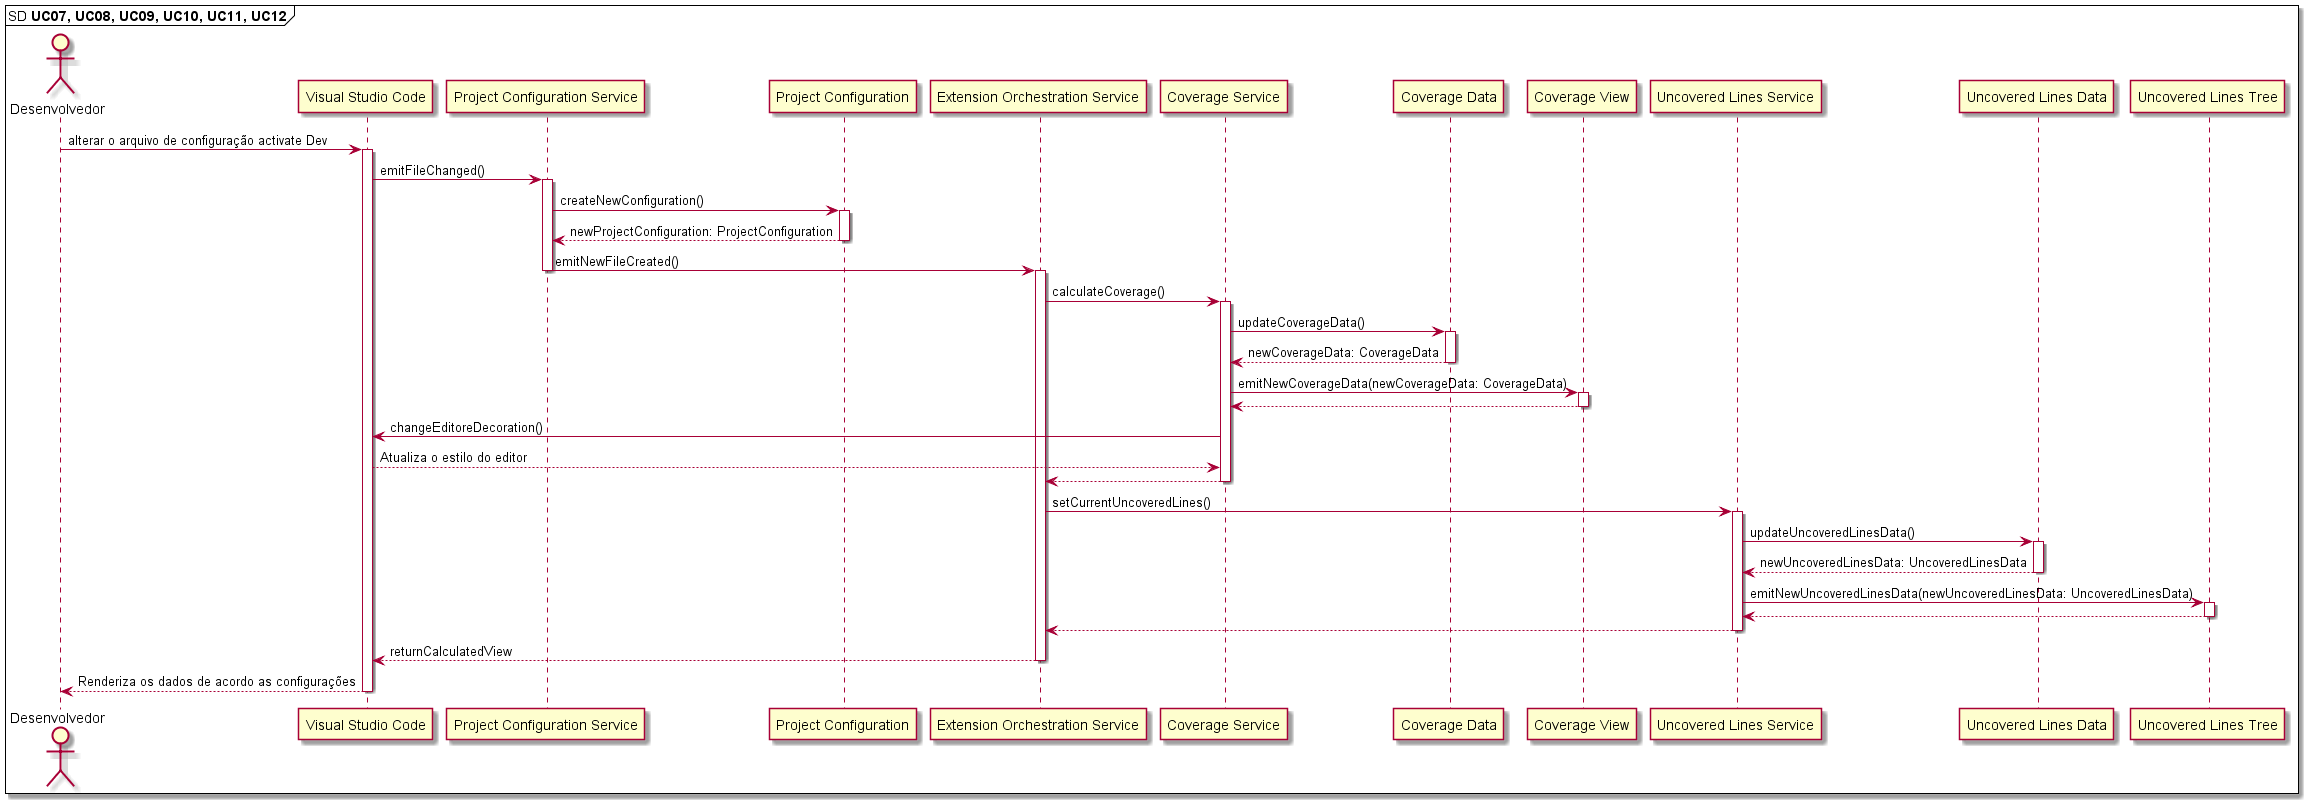

The diagram above was rendered by PlantUML. Its source (embedded in the PNG):
@startuml

mainframe SD **UC07, UC08, UC09, UC10, UC11, UC12** 

'UC07: Como desenvolvedor, desejo editar o arquivo de configuração na raiz do projeto.
'UC08: Como desenvolvedor, desejo adicionar ao arquivo de configuração a branch de referência.
'UC09: Como desenvolvedor, desejo adicionar ao arquivo de configuração um valor mínimo de cobertura.
'UC10: Como desenvolvedor, desejo adicionar ao arquivo de configuração o caminho para o arquivo de relatório de cobertura.
'UC11: Como desenvolvedor, desejo adicionar ao arquivo de configuração um comando para execução dos testes.
'UC12: Como desenvolvedor, desejo adicionar ao arquivo de configuração um comando para execução dos testes em modo de recarregamento automático após edição de algum arquivo.

actor       Desenvolvedor                     as Dev
participant "Visual Studio Code"              as VSCode
participant "Project Configuration Service"   as ProjectConfigurationService
participant "Project Configuration"           as ProjectConfiguration
participant "Extension Orchestration Service" as ExtensionOrchestrationService
participant "Coverage Service"                as CoverageService
participant "Coverage Data"                   as CoverageData
participant "Coverage View"                   as CoverageView
participant "Uncovered Lines Service"         as UncoveredLinesService
participant "Uncovered Lines Data"            as UncoveredLinesData
participant "Uncovered Lines Tree"            as UncoveredLinesTree

Dev -> VSCode: alterar o arquivo de configuração activate Dev
activate VSCode

VSCode -> ProjectConfigurationService: emitFileChanged()
activate ProjectConfigurationService

ProjectConfigurationService -> ProjectConfiguration: createNewConfiguration()
activate ProjectConfiguration
ProjectConfigurationService <-- ProjectConfiguration: newProjectConfiguration: ProjectConfiguration
deactivate ProjectConfiguration

ProjectConfigurationService -> ExtensionOrchestrationService: emitNewFileCreated()
deactivate ProjectConfigurationService
activate ExtensionOrchestrationService

ExtensionOrchestrationService -> CoverageService: calculateCoverage()
activate CoverageService

CoverageService -> CoverageData: updateCoverageData()
activate CoverageData

CoverageService <-- CoverageData: newCoverageData: CoverageData
deactivate CoverageData

CoverageService -> CoverageView: emitNewCoverageData(newCoverageData: CoverageData)
activate CoverageView

CoverageService <-- CoverageView
deactivate CoverageView

CoverageService -> VSCode: changeEditoreDecoration()
CoverageService <-- VSCode: Atualiza o estilo do editor

ExtensionOrchestrationService <-- CoverageService
deactivate CoverageService

ExtensionOrchestrationService -> UncoveredLinesService: setCurrentUncoveredLines()
activate UncoveredLinesService

UncoveredLinesService -> UncoveredLinesData: updateUncoveredLinesData()
activate UncoveredLinesData

UncoveredLinesService <-- UncoveredLinesData: newUncoveredLinesData: UncoveredLinesData
deactivate UncoveredLinesData

UncoveredLinesService -> UncoveredLinesTree: emitNewUncoveredLinesData(newUncoveredLinesData: UncoveredLinesData)
activate UncoveredLinesTree

UncoveredLinesService <-- UncoveredLinesTree
deactivate UncoveredLinesTree

ExtensionOrchestrationService <-- UncoveredLinesService
deactivate UncoveredLinesService

VSCode <-- ExtensionOrchestrationService: returnCalculatedView
deactivate ExtensionOrchestrationService

Dev <-- VSCode: Renderiza os dados de acordo as configurações
deactivate VSCode
deactivate ExtensionOrchestrationService
deactivate Dev

@enduml